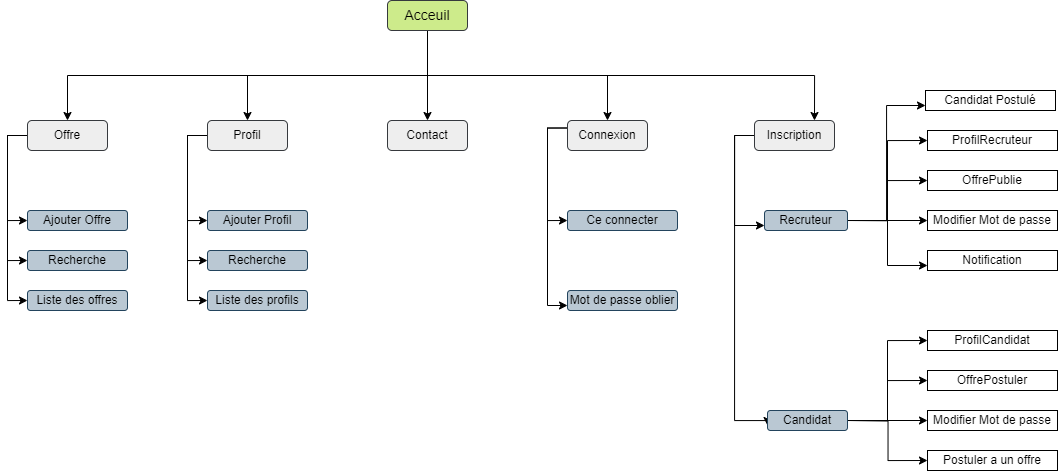

The diagram above was exported from draw.io. Its source (the exported page's mxGraphModel, read from the mxfile embedded in the PNG):
<mxGraphModel dx="2000" dy="615" grid="1" gridSize="10" guides="1" tooltips="1" connect="1" arrows="1" fold="1" page="1" pageScale="1" pageWidth="827" pageHeight="1169" background="#FFFFFF" math="0" shadow="0">
  <root>
    <mxCell id="0" />
    <mxCell id="1" parent="0" />
    <mxCell id="i9ye2N3UIXlWfSOWqlVc-89" style="edgeStyle=orthogonalEdgeStyle;rounded=0;orthogonalLoop=1;jettySize=auto;html=1;exitX=0.5;exitY=1;exitDx=0;exitDy=0;entryX=0.5;entryY=0;entryDx=0;entryDy=0;" edge="1" parent="1" source="i9ye2N3UIXlWfSOWqlVc-1" target="i9ye2N3UIXlWfSOWqlVc-28">
      <mxGeometry relative="1" as="geometry" />
    </mxCell>
    <mxCell id="i9ye2N3UIXlWfSOWqlVc-90" style="edgeStyle=orthogonalEdgeStyle;rounded=0;orthogonalLoop=1;jettySize=auto;html=1;exitX=0.5;exitY=1;exitDx=0;exitDy=0;entryX=0.5;entryY=0;entryDx=0;entryDy=0;" edge="1" parent="1" source="i9ye2N3UIXlWfSOWqlVc-1" target="i9ye2N3UIXlWfSOWqlVc-27">
      <mxGeometry relative="1" as="geometry" />
    </mxCell>
    <mxCell id="i9ye2N3UIXlWfSOWqlVc-91" style="edgeStyle=orthogonalEdgeStyle;rounded=0;orthogonalLoop=1;jettySize=auto;html=1;exitX=0.5;exitY=1;exitDx=0;exitDy=0;entryX=0.5;entryY=0;entryDx=0;entryDy=0;" edge="1" parent="1" source="i9ye2N3UIXlWfSOWqlVc-1" target="i9ye2N3UIXlWfSOWqlVc-26">
      <mxGeometry relative="1" as="geometry" />
    </mxCell>
    <mxCell id="i9ye2N3UIXlWfSOWqlVc-92" style="edgeStyle=orthogonalEdgeStyle;rounded=0;orthogonalLoop=1;jettySize=auto;html=1;exitX=0.5;exitY=1;exitDx=0;exitDy=0;entryX=0.75;entryY=0;entryDx=0;entryDy=0;" edge="1" parent="1" source="i9ye2N3UIXlWfSOWqlVc-1" target="i9ye2N3UIXlWfSOWqlVc-25">
      <mxGeometry relative="1" as="geometry" />
    </mxCell>
    <mxCell id="i9ye2N3UIXlWfSOWqlVc-93" style="edgeStyle=orthogonalEdgeStyle;rounded=0;orthogonalLoop=1;jettySize=auto;html=1;exitX=0.5;exitY=1;exitDx=0;exitDy=0;entryX=0.5;entryY=0;entryDx=0;entryDy=0;" edge="1" parent="1" source="i9ye2N3UIXlWfSOWqlVc-1" target="i9ye2N3UIXlWfSOWqlVc-24">
      <mxGeometry relative="1" as="geometry" />
    </mxCell>
    <mxCell id="i9ye2N3UIXlWfSOWqlVc-1" value="Acceuil" style="rounded=1;whiteSpace=wrap;html=1;fillColor=#cdeb8b;strokeColor=#36393d;fontFamily=Helvetica;fontSize=14;fontColor=#000000;" vertex="1" parent="1">
      <mxGeometry x="380" y="90" width="80" height="30" as="geometry" />
    </mxCell>
    <mxCell id="i9ye2N3UIXlWfSOWqlVc-80" style="edgeStyle=orthogonalEdgeStyle;rounded=0;orthogonalLoop=1;jettySize=auto;html=1;exitX=0;exitY=0.25;exitDx=0;exitDy=0;entryX=0;entryY=0.75;entryDx=0;entryDy=0;" edge="1" parent="1" source="i9ye2N3UIXlWfSOWqlVc-24" target="i9ye2N3UIXlWfSOWqlVc-43">
      <mxGeometry relative="1" as="geometry" />
    </mxCell>
    <mxCell id="i9ye2N3UIXlWfSOWqlVc-81" style="edgeStyle=orthogonalEdgeStyle;rounded=0;orthogonalLoop=1;jettySize=auto;html=1;exitX=0;exitY=0.25;exitDx=0;exitDy=0;entryX=0;entryY=0.5;entryDx=0;entryDy=0;" edge="1" parent="1" source="i9ye2N3UIXlWfSOWqlVc-24" target="i9ye2N3UIXlWfSOWqlVc-44">
      <mxGeometry relative="1" as="geometry" />
    </mxCell>
    <mxCell id="i9ye2N3UIXlWfSOWqlVc-24" value="Connexion" style="rounded=1;whiteSpace=wrap;html=1;fillColor=#eeeeee;strokeColor=#36393d;" vertex="1" parent="1">
      <mxGeometry x="560" y="210" width="80" height="30" as="geometry" />
    </mxCell>
    <mxCell id="i9ye2N3UIXlWfSOWqlVc-65" style="edgeStyle=orthogonalEdgeStyle;rounded=0;orthogonalLoop=1;jettySize=auto;html=1;exitX=0;exitY=0.5;exitDx=0;exitDy=0;entryX=0;entryY=0.75;entryDx=0;entryDy=0;" edge="1" parent="1" source="i9ye2N3UIXlWfSOWqlVc-25" target="i9ye2N3UIXlWfSOWqlVc-41">
      <mxGeometry relative="1" as="geometry">
        <Array as="points">
          <mxPoint x="727" y="225" />
          <mxPoint x="727" y="315" />
        </Array>
      </mxGeometry>
    </mxCell>
    <mxCell id="i9ye2N3UIXlWfSOWqlVc-66" style="edgeStyle=orthogonalEdgeStyle;rounded=0;orthogonalLoop=1;jettySize=auto;html=1;exitX=0;exitY=0.5;exitDx=0;exitDy=0;entryX=0;entryY=0.75;entryDx=0;entryDy=0;" edge="1" parent="1" source="i9ye2N3UIXlWfSOWqlVc-25" target="i9ye2N3UIXlWfSOWqlVc-40">
      <mxGeometry relative="1" as="geometry">
        <Array as="points">
          <mxPoint x="727" y="225" />
          <mxPoint x="727" y="510" />
          <mxPoint x="760" y="510" />
        </Array>
      </mxGeometry>
    </mxCell>
    <mxCell id="i9ye2N3UIXlWfSOWqlVc-25" value="Inscription" style="rounded=1;whiteSpace=wrap;html=1;fillColor=#eeeeee;strokeColor=#36393d;" vertex="1" parent="1">
      <mxGeometry x="747" y="210" width="80" height="30" as="geometry" />
    </mxCell>
    <mxCell id="i9ye2N3UIXlWfSOWqlVc-26" value="Contact" style="rounded=1;whiteSpace=wrap;html=1;fillColor=#eeeeee;strokeColor=#36393d;" vertex="1" parent="1">
      <mxGeometry x="380" y="210" width="80" height="30" as="geometry" />
    </mxCell>
    <mxCell id="i9ye2N3UIXlWfSOWqlVc-82" style="edgeStyle=orthogonalEdgeStyle;rounded=0;orthogonalLoop=1;jettySize=auto;html=1;exitX=0;exitY=0.5;exitDx=0;exitDy=0;entryX=0;entryY=0.5;entryDx=0;entryDy=0;" edge="1" parent="1" source="i9ye2N3UIXlWfSOWqlVc-27" target="i9ye2N3UIXlWfSOWqlVc-39">
      <mxGeometry relative="1" as="geometry" />
    </mxCell>
    <mxCell id="i9ye2N3UIXlWfSOWqlVc-83" style="edgeStyle=orthogonalEdgeStyle;rounded=0;orthogonalLoop=1;jettySize=auto;html=1;exitX=0;exitY=0.5;exitDx=0;exitDy=0;entryX=0;entryY=0.5;entryDx=0;entryDy=0;" edge="1" parent="1" source="i9ye2N3UIXlWfSOWqlVc-27" target="i9ye2N3UIXlWfSOWqlVc-35">
      <mxGeometry relative="1" as="geometry" />
    </mxCell>
    <mxCell id="i9ye2N3UIXlWfSOWqlVc-84" style="edgeStyle=orthogonalEdgeStyle;rounded=0;orthogonalLoop=1;jettySize=auto;html=1;exitX=0;exitY=0.5;exitDx=0;exitDy=0;entryX=0;entryY=0.5;entryDx=0;entryDy=0;" edge="1" parent="1" source="i9ye2N3UIXlWfSOWqlVc-27" target="i9ye2N3UIXlWfSOWqlVc-36">
      <mxGeometry relative="1" as="geometry" />
    </mxCell>
    <mxCell id="i9ye2N3UIXlWfSOWqlVc-27" value="Profil" style="rounded=1;whiteSpace=wrap;html=1;fillColor=#eeeeee;strokeColor=#36393d;" vertex="1" parent="1">
      <mxGeometry x="200" y="210" width="80" height="30" as="geometry" />
    </mxCell>
    <mxCell id="i9ye2N3UIXlWfSOWqlVc-85" style="edgeStyle=orthogonalEdgeStyle;rounded=0;orthogonalLoop=1;jettySize=auto;html=1;exitX=0;exitY=0.5;exitDx=0;exitDy=0;entryX=0;entryY=0.5;entryDx=0;entryDy=0;" edge="1" parent="1" source="i9ye2N3UIXlWfSOWqlVc-28" target="i9ye2N3UIXlWfSOWqlVc-30">
      <mxGeometry relative="1" as="geometry" />
    </mxCell>
    <mxCell id="i9ye2N3UIXlWfSOWqlVc-87" style="edgeStyle=orthogonalEdgeStyle;rounded=0;orthogonalLoop=1;jettySize=auto;html=1;exitX=0;exitY=0.5;exitDx=0;exitDy=0;entryX=0;entryY=0.5;entryDx=0;entryDy=0;" edge="1" parent="1" source="i9ye2N3UIXlWfSOWqlVc-28" target="i9ye2N3UIXlWfSOWqlVc-29">
      <mxGeometry relative="1" as="geometry" />
    </mxCell>
    <mxCell id="i9ye2N3UIXlWfSOWqlVc-88" style="edgeStyle=orthogonalEdgeStyle;rounded=0;orthogonalLoop=1;jettySize=auto;html=1;exitX=0;exitY=0.5;exitDx=0;exitDy=0;entryX=0;entryY=0.5;entryDx=0;entryDy=0;" edge="1" parent="1" source="i9ye2N3UIXlWfSOWqlVc-28" target="i9ye2N3UIXlWfSOWqlVc-31">
      <mxGeometry relative="1" as="geometry" />
    </mxCell>
    <mxCell id="i9ye2N3UIXlWfSOWqlVc-28" value="Offre" style="rounded=1;whiteSpace=wrap;html=1;fillColor=#eeeeee;strokeColor=#36393d;" vertex="1" parent="1">
      <mxGeometry x="20" y="210" width="80" height="30" as="geometry" />
    </mxCell>
    <mxCell id="i9ye2N3UIXlWfSOWqlVc-29" value="Ajouter Offre" style="rounded=1;whiteSpace=wrap;html=1;fillColor=#bac8d3;strokeColor=#23445d;" vertex="1" parent="1">
      <mxGeometry x="20" y="300" width="100" height="20" as="geometry" />
    </mxCell>
    <mxCell id="i9ye2N3UIXlWfSOWqlVc-30" value="Liste des offres" style="rounded=1;whiteSpace=wrap;html=1;fillColor=#bac8d3;strokeColor=#23445d;" vertex="1" parent="1">
      <mxGeometry x="20" y="380" width="100" height="20" as="geometry" />
    </mxCell>
    <mxCell id="i9ye2N3UIXlWfSOWqlVc-31" value="Recherche" style="rounded=1;whiteSpace=wrap;html=1;fillColor=#bac8d3;strokeColor=#23445d;" vertex="1" parent="1">
      <mxGeometry x="20" y="340" width="100" height="20" as="geometry" />
    </mxCell>
    <mxCell id="i9ye2N3UIXlWfSOWqlVc-35" value="Ajouter Profil" style="rounded=1;whiteSpace=wrap;html=1;fillColor=#bac8d3;strokeColor=#23445d;" vertex="1" parent="1">
      <mxGeometry x="200" y="300" width="100" height="20" as="geometry" />
    </mxCell>
    <mxCell id="i9ye2N3UIXlWfSOWqlVc-36" value="Recherche" style="rounded=1;whiteSpace=wrap;html=1;fillColor=#bac8d3;strokeColor=#23445d;" vertex="1" parent="1">
      <mxGeometry x="200" y="340" width="100" height="20" as="geometry" />
    </mxCell>
    <mxCell id="i9ye2N3UIXlWfSOWqlVc-39" value="Liste des profils" style="rounded=1;whiteSpace=wrap;html=1;fillColor=#bac8d3;strokeColor=#23445d;" vertex="1" parent="1">
      <mxGeometry x="200" y="380" width="100" height="20" as="geometry" />
    </mxCell>
    <mxCell id="i9ye2N3UIXlWfSOWqlVc-71" style="edgeStyle=orthogonalEdgeStyle;rounded=0;orthogonalLoop=1;jettySize=auto;html=1;entryX=0;entryY=0.5;entryDx=0;entryDy=0;" edge="1" parent="1" target="i9ye2N3UIXlWfSOWqlVc-63">
      <mxGeometry relative="1" as="geometry">
        <mxPoint x="840" y="510" as="sourcePoint" />
      </mxGeometry>
    </mxCell>
    <mxCell id="i9ye2N3UIXlWfSOWqlVc-73" style="edgeStyle=orthogonalEdgeStyle;rounded=0;orthogonalLoop=1;jettySize=auto;html=1;exitX=1;exitY=0.5;exitDx=0;exitDy=0;entryX=0;entryY=0.5;entryDx=0;entryDy=0;" edge="1" parent="1" source="i9ye2N3UIXlWfSOWqlVc-40" target="i9ye2N3UIXlWfSOWqlVc-62">
      <mxGeometry relative="1" as="geometry" />
    </mxCell>
    <mxCell id="i9ye2N3UIXlWfSOWqlVc-74" style="edgeStyle=orthogonalEdgeStyle;rounded=0;orthogonalLoop=1;jettySize=auto;html=1;exitX=1;exitY=0.5;exitDx=0;exitDy=0;entryX=0;entryY=0.5;entryDx=0;entryDy=0;" edge="1" parent="1" source="i9ye2N3UIXlWfSOWqlVc-40" target="i9ye2N3UIXlWfSOWqlVc-60">
      <mxGeometry relative="1" as="geometry" />
    </mxCell>
    <mxCell id="i9ye2N3UIXlWfSOWqlVc-76" style="edgeStyle=orthogonalEdgeStyle;rounded=0;orthogonalLoop=1;jettySize=auto;html=1;exitX=1;exitY=0.5;exitDx=0;exitDy=0;entryX=0;entryY=0.5;entryDx=0;entryDy=0;" edge="1" parent="1" source="i9ye2N3UIXlWfSOWqlVc-40" target="i9ye2N3UIXlWfSOWqlVc-61">
      <mxGeometry relative="1" as="geometry" />
    </mxCell>
    <mxCell id="i9ye2N3UIXlWfSOWqlVc-94" style="edgeStyle=orthogonalEdgeStyle;rounded=0;orthogonalLoop=1;jettySize=auto;html=1;exitX=0;exitY=0.75;exitDx=0;exitDy=0;" edge="1" parent="1" source="i9ye2N3UIXlWfSOWqlVc-40">
      <mxGeometry relative="1" as="geometry">
        <mxPoint x="760" y="515.6666666666667" as="targetPoint" />
      </mxGeometry>
    </mxCell>
    <mxCell id="i9ye2N3UIXlWfSOWqlVc-40" value="Candidat" style="rounded=1;whiteSpace=wrap;html=1;fillColor=#bac8d3;strokeColor=#23445d;" vertex="1" parent="1">
      <mxGeometry x="760" y="500" width="80" height="20" as="geometry" />
    </mxCell>
    <mxCell id="i9ye2N3UIXlWfSOWqlVc-67" style="edgeStyle=orthogonalEdgeStyle;rounded=0;orthogonalLoop=1;jettySize=auto;html=1;exitX=1;exitY=0.5;exitDx=0;exitDy=0;entryX=0;entryY=0.75;entryDx=0;entryDy=0;" edge="1" parent="1" source="i9ye2N3UIXlWfSOWqlVc-41" target="i9ye2N3UIXlWfSOWqlVc-54">
      <mxGeometry relative="1" as="geometry">
        <Array as="points">
          <mxPoint x="880" y="310" />
          <mxPoint x="880" y="355" />
        </Array>
      </mxGeometry>
    </mxCell>
    <mxCell id="i9ye2N3UIXlWfSOWqlVc-68" style="edgeStyle=orthogonalEdgeStyle;rounded=0;orthogonalLoop=1;jettySize=auto;html=1;exitX=1;exitY=0.5;exitDx=0;exitDy=0;" edge="1" parent="1" source="i9ye2N3UIXlWfSOWqlVc-41" target="i9ye2N3UIXlWfSOWqlVc-53">
      <mxGeometry relative="1" as="geometry" />
    </mxCell>
    <mxCell id="i9ye2N3UIXlWfSOWqlVc-69" style="edgeStyle=orthogonalEdgeStyle;rounded=0;orthogonalLoop=1;jettySize=auto;html=1;exitX=1;exitY=0.5;exitDx=0;exitDy=0;entryX=0;entryY=0.5;entryDx=0;entryDy=0;" edge="1" parent="1" source="i9ye2N3UIXlWfSOWqlVc-41" target="i9ye2N3UIXlWfSOWqlVc-51">
      <mxGeometry relative="1" as="geometry" />
    </mxCell>
    <mxCell id="i9ye2N3UIXlWfSOWqlVc-70" style="edgeStyle=orthogonalEdgeStyle;rounded=0;orthogonalLoop=1;jettySize=auto;html=1;exitX=1;exitY=0.5;exitDx=0;exitDy=0;entryX=0;entryY=0.5;entryDx=0;entryDy=0;" edge="1" parent="1" source="i9ye2N3UIXlWfSOWqlVc-41" target="i9ye2N3UIXlWfSOWqlVc-52">
      <mxGeometry relative="1" as="geometry" />
    </mxCell>
    <mxCell id="i9ye2N3UIXlWfSOWqlVc-97" style="edgeStyle=orthogonalEdgeStyle;rounded=0;orthogonalLoop=1;jettySize=auto;html=1;exitX=1;exitY=0.5;exitDx=0;exitDy=0;entryX=0;entryY=0.75;entryDx=0;entryDy=0;" edge="1" parent="1" source="i9ye2N3UIXlWfSOWqlVc-41" target="i9ye2N3UIXlWfSOWqlVc-95">
      <mxGeometry relative="1" as="geometry" />
    </mxCell>
    <mxCell id="i9ye2N3UIXlWfSOWqlVc-41" value="Recruteur" style="rounded=1;whiteSpace=wrap;html=1;fillColor=#bac8d3;strokeColor=#23445d;" vertex="1" parent="1">
      <mxGeometry x="757" y="300" width="83" height="20" as="geometry" />
    </mxCell>
    <mxCell id="i9ye2N3UIXlWfSOWqlVc-43" value="Mot de passe oblier" style="rounded=1;whiteSpace=wrap;html=1;fillColor=#bac8d3;strokeColor=#23445d;" vertex="1" parent="1">
      <mxGeometry x="560" y="380" width="110" height="20" as="geometry" />
    </mxCell>
    <mxCell id="i9ye2N3UIXlWfSOWqlVc-44" value="Ce connecter" style="rounded=1;whiteSpace=wrap;html=1;fillColor=#bac8d3;strokeColor=#23445d;" vertex="1" parent="1">
      <mxGeometry x="560" y="300" width="110" height="20" as="geometry" />
    </mxCell>
    <mxCell id="i9ye2N3UIXlWfSOWqlVc-51" value="ProfilRecruteur" style="rounded=0;whiteSpace=wrap;html=1;" vertex="1" parent="1">
      <mxGeometry x="920" y="220" width="130" height="20" as="geometry" />
    </mxCell>
    <mxCell id="i9ye2N3UIXlWfSOWqlVc-52" value="OffrePublie" style="rounded=0;whiteSpace=wrap;html=1;" vertex="1" parent="1">
      <mxGeometry x="920" y="260" width="130" height="20" as="geometry" />
    </mxCell>
    <mxCell id="i9ye2N3UIXlWfSOWqlVc-53" value="Modifier Mot de passe" style="rounded=0;whiteSpace=wrap;html=1;" vertex="1" parent="1">
      <mxGeometry x="920" y="300" width="130" height="20" as="geometry" />
    </mxCell>
    <mxCell id="i9ye2N3UIXlWfSOWqlVc-54" value="Notification" style="rounded=0;whiteSpace=wrap;html=1;" vertex="1" parent="1">
      <mxGeometry x="920" y="340" width="130" height="20" as="geometry" />
    </mxCell>
    <mxCell id="i9ye2N3UIXlWfSOWqlVc-60" value="ProfilCandidat" style="rounded=0;whiteSpace=wrap;html=1;" vertex="1" parent="1">
      <mxGeometry x="920" y="420" width="130" height="20" as="geometry" />
    </mxCell>
    <mxCell id="i9ye2N3UIXlWfSOWqlVc-61" value="OffrePostuler" style="rounded=0;whiteSpace=wrap;html=1;" vertex="1" parent="1">
      <mxGeometry x="920" y="460" width="130" height="20" as="geometry" />
    </mxCell>
    <mxCell id="i9ye2N3UIXlWfSOWqlVc-62" value="Modifier Mot de passe" style="rounded=0;whiteSpace=wrap;html=1;" vertex="1" parent="1">
      <mxGeometry x="920" y="500" width="130" height="20" as="geometry" />
    </mxCell>
    <mxCell id="i9ye2N3UIXlWfSOWqlVc-63" value="Postuler a un offre" style="rounded=0;whiteSpace=wrap;html=1;" vertex="1" parent="1">
      <mxGeometry x="920" y="540" width="130" height="20" as="geometry" />
    </mxCell>
    <mxCell id="i9ye2N3UIXlWfSOWqlVc-95" value="Candidat Postulé" style="rounded=0;whiteSpace=wrap;html=1;" vertex="1" parent="1">
      <mxGeometry x="918" y="180" width="130" height="20" as="geometry" />
    </mxCell>
  </root>
</mxGraphModel>